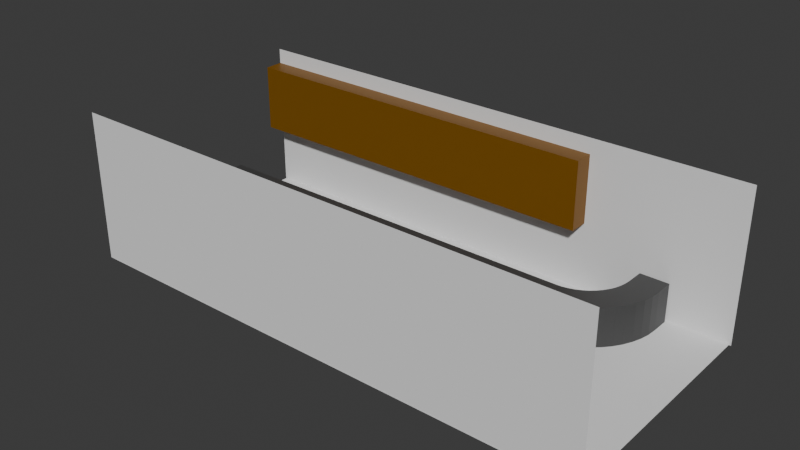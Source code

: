 # Source: blockoutminigame1.blend  (saved by Blender 4.1.24; exported with 4.5.12 LTS)
import bpy
from mathutils import Matrix  # noqa: F401  (used for matrix-valued properties, if any)

bpy.ops.wm.read_factory_settings(use_empty=True)
scene = bpy.context.scene
scene.name = 'Scene'

# ---- collections
col_collection = bpy.data.collections.new('Collection'); scene.collection.children.link(col_collection)

# ---- materials (node trees are filled in below, after node groups)
mat_material_004 = bpy.data.materials.new('Material.004')
mat_material_004.use_transparent_shadow = False
mat_material = bpy.data.materials.new('Material')
mat_material.alpha_threshold = 0.0
mat_material.use_transparent_shadow = False
mat_material.roughness = 0.5
mat_material.line_color = (0.0, 0.0, 0.0, 1.0)
mat_material_003 = bpy.data.materials.new('Material.003')
mat_material_003.use_transparent_shadow = False
mat_material_002 = bpy.data.materials.new('Material.002')
mat_material_002.use_transparent_shadow = False
mat_material_001 = bpy.data.materials.new('Material.001')
mat_material_001.use_transparent_shadow = False

# ---- material node trees
mat_material_004.use_nodes = True; mat_material_004.node_tree.nodes.clear()
_N = mat_material_004.node_tree.nodes; _L = mat_material_004.node_tree.links
n0 = _N.new('ShaderNodeBsdfPrincipled'); n0.name = 'Principled BSDF'; n0.location = (10, 300)
n0.inputs[0].default_value = (0.05318, 0.05318, 0.05318, 1.0)
n1 = _N.new('ShaderNodeOutputMaterial'); n1.name = 'Material Output'; n1.location = (300, 300)
_L.new(n0.outputs[0], n1.inputs[0])
n1.is_active_output = True
mat_material.use_nodes = True; mat_material.node_tree.nodes.clear()
_N = mat_material.node_tree.nodes; _L = mat_material.node_tree.links
n0 = _N.new('ShaderNodeOutputMaterial'); n0.name = 'Material Output'; n0.location = (300, 300)
n1 = _N.new('ShaderNodeBsdfPrincipled'); n1.name = 'Principled BSDF'; n1.location = (10, 300)
n1.inputs[0].default_value = (0.8, 0.09195, 0.1359, 1.0)
n1.inputs[3].default_value = 1.45
_L.new(n1.outputs[0], n0.inputs[0])
n0.is_active_output = True
mat_material_003.use_nodes = True; mat_material_003.node_tree.nodes.clear()
_N = mat_material_003.node_tree.nodes; _L = mat_material_003.node_tree.links
n0 = _N.new('ShaderNodeBsdfPrincipled'); n0.name = 'Principled BSDF'; n0.location = (10, 300)
n0.inputs[0].default_value = (0.2357, 0.2357, 0.2357, 1.0)
n1 = _N.new('ShaderNodeOutputMaterial'); n1.name = 'Material Output'; n1.location = (300, 300)
_L.new(n0.outputs[0], n1.inputs[0])
n1.is_active_output = True
mat_material_002.use_nodes = True; mat_material_002.node_tree.nodes.clear()
_N = mat_material_002.node_tree.nodes; _L = mat_material_002.node_tree.links
n0 = _N.new('ShaderNodeBsdfPrincipled'); n0.name = 'Principled BSDF'; n0.location = (10, 300)
n0.inputs[0].default_value = (0.1936, 0.08118, 0.0, 1.0)
n1 = _N.new('ShaderNodeOutputMaterial'); n1.name = 'Material Output'; n1.location = (300, 300)
_L.new(n0.outputs[0], n1.inputs[0])
n1.is_active_output = True
mat_material_001.use_nodes = True; mat_material_001.node_tree.nodes.clear()
_N = mat_material_001.node_tree.nodes; _L = mat_material_001.node_tree.links
n0 = _N.new('ShaderNodeBsdfPrincipled'); n0.name = 'Principled BSDF'; n0.location = (10, 300)
n0.inputs[0].default_value = (0.2301, 0.8001, 0.0, 1.0)
n1 = _N.new('ShaderNodeOutputMaterial'); n1.name = 'Material Output'; n1.location = (300, 300)
_L.new(n0.outputs[0], n1.inputs[0])
n1.is_active_output = True

# ---- world
world_world = bpy.data.worlds.new('World'); scene.world = world_world
world_world.use_nodes = True; world_world.node_tree.nodes.clear()
_N = world_world.node_tree.nodes; _L = world_world.node_tree.links
n0 = _N.new('ShaderNodeOutputWorld'); n0.name = 'World Output'; n0.location = (300, 300)
n1 = _N.new('ShaderNodeBackground'); n1.name = 'Background'; n1.location = (10, 300)
n1.inputs[0].default_value = (0.05088, 0.05088, 0.05088, 1.0)
_L.new(n1.outputs[0], n0.inputs[0])
n0.is_active_output = True
world_world.color = (0.05088, 0.05088, 0.05088)
world_world.use_sun_shadow = False
world_world.sun_shadow_jitter_overblur = 0.0

# ---- meshes
me_cube = bpy.data.meshes.new('Cube')
me_cube.from_pydata([(1.0, 1.0, 1.0), (1.0, 1.0, -1.0), (1.0, -1.0, 1.0), (1.0, -1.0, -1.0), (-1.0, 1.0, 1.0), (-1.0, 1.0, -1.0), (-1.0, -1.0, 1.0), (-1.0, -1.0, -1.0), (1.039, 1.027, 1.0), (1.039, 1.027, -1.0), (1.063, -0.9563, 1.0), (1.063, -0.9563, -1.0), (1.076, 1.107, 1.0), (1.076, 1.107, -1.0), (1.125, -0.8258, 1.0), (1.125, -0.8258, -1.0), (1.113, 1.239, 1.0), (1.113, 1.239, -1.0), (1.185, -0.6107, 1.0), (1.185, -0.6107, -1.0), (1.148, 1.42, 1.0), (1.148, 1.42, -1.0), (1.241, -0.3147, 1.0), (1.241, -0.3147, -1.0), (1.18, 1.648, 1.0), (1.18, 1.648, -1.0), (1.294, 0.05717, 1.0), (1.294, 0.05717, -1.0), (1.209, 1.919, 1.0), (1.209, 1.919, -1.0), (1.341, 0.4987, 1.0), (1.341, 0.4987, -1.0), (1.235, 2.227, 1.0), (1.235, 2.227, -1.0), (1.383, 1.002, 1.0), (1.383, 1.002, -1.0), (1.256, 2.569, 1.0), (1.256, 2.569, -1.0), (1.418, 1.56, 1.0), (1.418, 1.56, -1.0), (1.274, 2.937, 1.0), (1.274, 2.937, -1.0), (1.446, 2.161, 1.0), (1.446, 2.161, -1.0), (1.286, 3.327, 1.0), (1.286, 3.327, -1.0), (1.467, 2.797, 1.0), (1.467, 2.797, -1.0), (1.294, 3.731, 1.0), (1.294, 3.731, -1.0), (1.48, 3.455, 1.0), (1.48, 3.455, -1.0), (1.297, 4.142, 1.0), (1.297, 4.142, -1.0), (1.484, 4.126, 1.0), (1.484, 4.126, -1.0), (-1.55, 1.0, -1.0), (-1.55, -1.0, -1.0), (-1.55, -1.0, 1.0), (-1.55, 1.0, 1.0), (1.298, 5.396, 1.0), (1.298, 5.396, -1.0), (1.485, 5.38, 1.0), (1.485, 5.38, -1.0)], [], [(0, 4, 6, 2), (3, 2, 6, 7), (4, 5, 56, 59), (5, 1, 3, 7), (2, 3, 11, 10), (5, 4, 0, 1), (8, 10, 14, 12), (1, 0, 8, 9), (3, 1, 9, 11), (0, 2, 10, 8), (15, 13, 17, 19), (9, 8, 12, 13), (11, 9, 13, 15), (10, 11, 15, 14), (16, 18, 22, 20), (14, 15, 19, 18), (12, 14, 18, 16), (13, 12, 16, 17), (20, 22, 26, 24), (17, 16, 20, 21), (19, 17, 21, 23), (18, 19, 23, 22), (27, 25, 29, 31), (21, 20, 24, 25), (23, 21, 25, 27), (22, 23, 27, 26), (28, 30, 34, 32), (26, 27, 31, 30), (24, 26, 30, 28), (25, 24, 28, 29), (33, 32, 36, 37), (29, 28, 32, 33), (31, 29, 33, 35), (30, 31, 35, 34), (39, 37, 41, 43), (35, 33, 37, 39), (34, 35, 39, 38), (32, 34, 38, 36), (40, 42, 46, 44), (38, 39, 43, 42), (36, 38, 42, 40), (37, 36, 40, 41), (47, 45, 49, 51), (41, 40, 44, 45), (43, 41, 45, 47), (42, 43, 47, 46), (50, 51, 55, 54), (46, 47, 51, 50), (44, 46, 50, 48), (45, 44, 48, 49), (52, 54, 62, 60), (48, 50, 54, 52), (49, 48, 52, 53), (51, 49, 53, 55), (57, 58, 59, 56), (7, 6, 58, 57), (5, 7, 57, 56), (6, 4, 59, 58), (61, 60, 62, 63), (53, 52, 60, 61), (55, 53, 61, 63), (54, 55, 63, 62)])
_uv = me_cube.uv_layers.new(name='UVMap')
_uv.uv.foreach_set('vector', [0.625, 0.5, 0.875, 0.5, 0.875, 0.75, 0.625, 0.75, 0.375, 0.75, 0.625, 0.75, 0.625, 1.0, 0.375, 1.0, 0.625, 0.25, 0.375, 0.25, 0.375, 0.25, 0.625, 0.25, 0.125, 0.5, 0.375, 0.5, 0.375, 0.75, 0.125, 0.75, 0.625, 0.75, 0.375, 0.75, 0.375, 0.75, 0.625, 0.75, 0.375, 0.25, 0.625, 0.25, 0.625, 0.5, 0.375, 0.5, 0.625, 0.5, 0.625, 0.75, 0.625, 0.75, 0.625, 0.5, 0.375, 0.5, 0.625, 0.5, 0.625, 0.5, 0.375, 0.5, 0.375, 0.75, 0.375, 0.5, 0.375, 0.5, 0.375, 0.75, 0.625, 0.5, 0.625, 0.75, 0.625, 0.75, 0.625, 0.5, 0.375, 0.75, 0.375, 0.5, 0.375, 0.5, 0.375, 0.75, 0.375, 0.5, 0.625, 0.5, 0.625, 0.5, 0.375, 0.5, 0.375, 0.75, 0.375, 0.5, 0.375, 0.5, 0.375, 0.75, 0.625, 0.75, 0.375, 0.75, 0.375, 0.75, 0.625, 0.75, 0.625, 0.5, 0.625, 0.75, 0.625, 0.75, 0.625, 0.5, 0.625, 0.75, 0.375, 0.75, 0.375, 0.75, 0.625, 0.75, 0.625, 0.5, 0.625, 0.75, 0.625, 0.75, 0.625, 0.5, 0.375, 0.5, 0.625, 0.5, 0.625, 0.5, 0.375, 0.5, 0.625, 0.5, 0.625, 0.75, 0.625, 0.75, 0.625, 0.5, 0.375, 0.5, 0.625, 0.5, 0.625, 0.5, 0.375, 0.5, 0.375, 0.75, 0.375, 0.5, 0.375, 0.5, 0.375, 0.75, 0.625, 0.75, 0.375, 0.75, 0.375, 0.75, 0.625, 0.75, 0.375, 0.75, 0.375, 0.5, 0.375, 0.5, 0.375, 0.75, 0.375, 0.5, 0.625, 0.5, 0.625, 0.5, 0.375, 0.5, 0.375, 0.75, 0.375, 0.5, 0.375, 0.5, 0.375, 0.75, 0.625, 0.75, 0.375, 0.75, 0.375, 0.75, 0.625, 0.75, 0.625, 0.5, 0.625, 0.75, 0.625, 0.75, 0.625, 0.5, 0.625, 0.75, 0.375, 0.75, 0.375, 0.75, 0.625, 0.75, 0.625, 0.5, 0.625, 0.75, 0.625, 0.75, 0.625, 0.5, 0.375, 0.5, 0.625, 0.5, 0.625, 0.5, 0.375, 0.5, 0.375, 0.5, 0.625, 0.5, 0.625, 0.5, 0.375, 0.5, 0.375, 0.5, 0.625, 0.5, 0.625, 0.5, 0.375, 0.5, 0.375, 0.75, 0.375, 0.5, 0.375, 0.5, 0.375, 0.75, 0.625, 0.75, 0.375, 0.75, 0.375, 0.75, 0.625, 0.75, 0.375, 0.75, 0.375, 0.5, 0.375, 0.5, 0.375, 0.75, 0.375, 0.75, 0.375, 0.5, 0.375, 0.5, 0.375, 0.75, 0.625, 0.75, 0.375, 0.75, 0.375, 0.75, 0.625, 0.75, 0.625, 0.5, 0.625, 0.75, 0.625, 0.75, 0.625, 0.5, 0.625, 0.5, 0.625, 0.75, 0.625, 0.75, 0.625, 0.5, 0.625, 0.75, 0.375, 0.75, 0.375, 0.75, 0.625, 0.75, 0.625, 0.5, 0.625, 0.75, 0.625, 0.75, 0.625, 0.5, 0.375, 0.5, 0.625, 0.5, 0.625, 0.5, 0.375, 0.5, 0.375, 0.75, 0.375, 0.5, 0.375, 0.5, 0.375, 0.75, 0.375, 0.5, 0.625, 0.5, 0.625, 0.5, 0.375, 0.5, 0.375, 0.75, 0.375, 0.5, 0.375, 0.5, 0.375, 0.75, 0.625, 0.75, 0.375, 0.75, 0.375, 0.75, 0.625, 0.75, 0.625, 0.75, 0.375, 0.75, 0.375, 0.75, 0.625, 0.75, 0.625, 0.75, 0.375, 0.75, 0.375, 0.75, 0.625, 0.75, 0.625, 0.5, 0.625, 0.75, 0.625, 0.75, 0.625, 0.5, 0.375, 0.5, 0.625, 0.5, 0.625, 0.5, 0.375, 0.5, 0.625, 0.5, 0.625, 0.75, 0.625, 0.75, 0.625, 0.5, 0.625, 0.5, 0.625, 0.75, 0.625, 0.75, 0.625, 0.5, 0.375, 0.5, 0.625, 0.5, 0.625, 0.5, 0.375, 0.5, 0.375, 0.75, 0.375, 0.5, 0.375, 0.5, 0.375, 0.75, 0.375, 0.0, 0.625, 0.0, 0.625, 0.25, 0.375, 0.25, 0.375, 1.0, 0.625, 1.0, 0.625, 1.0, 0.375, 1.0, 0.125, 0.5, 0.125, 0.75, 0.125, 0.75, 0.125, 0.5, 0.875, 0.75, 0.875, 0.5, 0.875, 0.5, 0.875, 0.75, 0.375, 0.5, 0.625, 0.5, 0.625, 0.75, 0.375, 0.75, 0.375, 0.5, 0.625, 0.5, 0.625, 0.5, 0.375, 0.5, 0.375, 0.75, 0.375, 0.5, 0.375, 0.5, 0.375, 0.75, 0.625, 0.75, 0.375, 0.75, 0.375, 0.75, 0.625, 0.75])
me_cube.materials.append(mat_material_004)
me_cube.use_mirror_vertex_groups = False
me_cube.update()
me_plane = bpy.data.meshes.new('Plane')
me_plane.from_pydata([(-1.0, -1.0, 0.0), (1.0, -1.0, 0.0), (-1.0, 1.0, 0.0), (1.0, 1.0, 0.0)], [], [(0, 1, 3, 2)])
_uv = me_plane.uv_layers.new(name='UVMap')
_uv.uv.foreach_set('vector', [0.0, 0.0, 1.0, 0.0, 1.0, 1.0, 0.0, 1.0])
me_plane.update()
me_cylinder = bpy.data.meshes.new('Cylinder')
me_cylinder.from_pydata([(0.0, 1.0, -1.0), (0.0, 1.0, 1.0), (0.1951, 0.9808, -1.0), (0.1951, 0.9808, 1.0), (0.3827, 0.9239, -1.0), (0.3827, 0.9239, 1.0), (0.5556, 0.8315, -1.0), (0.5556, 0.8315, 1.0), (0.7071, 0.7071, -1.0), (0.7071, 0.7071, 1.0), (0.8315, 0.5556, -1.0), (0.8315, 0.5556, 1.0), (0.9239, 0.3827, -1.0), (0.9239, 0.3827, 1.0), (0.9808, 0.1951, -1.0), (0.9808, 0.1951, 1.0), (1.0, 0.0, -1.0), (1.0, 0.0, 1.0), (0.9808, -0.1951, -1.0), (0.9808, -0.1951, 1.0), (0.9239, -0.3827, -1.0), (0.9239, -0.3827, 1.0), (0.8315, -0.5556, -1.0), (0.8315, -0.5556, 1.0), (0.7071, -0.7071, -1.0), (0.7071, -0.7071, 1.0), (0.5556, -0.8315, -1.0), (0.5556, -0.8315, 1.0), (0.3827, -0.9239, -1.0), (0.3827, -0.9239, 1.0), (0.1951, -0.9808, -1.0), (0.1951, -0.9808, 1.0), (0.0, -1.0, -1.0), (0.0, -1.0, 1.0), (-0.1951, -0.9808, -1.0), (-0.1951, -0.9808, 1.0), (-0.3827, -0.9239, -1.0), (-0.3827, -0.9239, 1.0), (-0.5556, -0.8315, -1.0), (-0.5556, -0.8315, 1.0), (-0.7071, -0.7071, -1.0), (-0.7071, -0.7071, 1.0), (-0.8315, -0.5556, -1.0), (-0.8315, -0.5556, 1.0), (-0.9239, -0.3827, -1.0), (-0.9239, -0.3827, 1.0), (-0.9808, -0.1951, -1.0), (-0.9808, -0.1951, 1.0), (-1.0, 0.0, -1.0), (-1.0, 0.0, 1.0), (-0.9808, 0.1951, -1.0), (-0.9808, 0.1951, 1.0), (-0.9239, 0.3827, -1.0), (-0.9239, 0.3827, 1.0), (-0.8315, 0.5556, -1.0), (-0.8315, 0.5556, 1.0), (-0.7071, 0.7071, -1.0), (-0.7071, 0.7071, 1.0), (-0.5556, 0.8315, -1.0), (-0.5556, 0.8315, 1.0), (-0.3827, 0.9239, -1.0), (-0.3827, 0.9239, 1.0), (-0.1951, 0.9808, -1.0), (-0.1951, 0.9808, 1.0)], [], [(0, 1, 3, 2), (2, 3, 5, 4), (4, 5, 7, 6), (6, 7, 9, 8), (8, 9, 11, 10), (10, 11, 13, 12), (12, 13, 15, 14), (14, 15, 17, 16), (16, 17, 19, 18), (18, 19, 21, 20), (20, 21, 23, 22), (22, 23, 25, 24), (24, 25, 27, 26), (26, 27, 29, 28), (28, 29, 31, 30), (30, 31, 33, 32), (32, 33, 35, 34), (34, 35, 37, 36), (36, 37, 39, 38), (38, 39, 41, 40), (40, 41, 43, 42), (42, 43, 45, 44), (44, 45, 47, 46), (46, 47, 49, 48), (48, 49, 51, 50), (50, 51, 53, 52), (52, 53, 55, 54), (54, 55, 57, 56), (56, 57, 59, 58), (58, 59, 61, 60), (3, 1, 63, 61, 59, 57, 55, 53, 51, 49, 47, 45, 43, 41, 39, 37, 35, 33, 31, 29, 27, 25, 23, 21, 19, 17, 15, 13, 11, 9, 7, 5), (60, 61, 63, 62), (62, 63, 1, 0), (0, 2, 4, 6, 8, 10, 12, 14, 16, 18, 20, 22, 24, 26, 28, 30, 32, 34, 36, 38, 40, 42, 44, 46, 48, 50, 52, 54, 56, 58, 60, 62)])
_uv = me_cylinder.uv_layers.new(name='UVMap')
_uv.uv.foreach_set('vector', [1.0, 0.5, 1.0, 1.0, 0.9688, 1.0, 0.9688, 0.5, 0.9688, 0.5, 0.9688, 1.0, 0.9375, 1.0, 0.9375, 0.5, 0.9375, 0.5, 0.9375, 1.0, 0.9062, 1.0, 0.9062, 0.5, 0.9062, 0.5, 0.9062, 1.0, 0.875, 1.0, 0.875, 0.5, 0.875, 0.5, 0.875, 1.0, 0.8438, 1.0, 0.8438, 0.5, 0.8438, 0.5, 0.8438, 1.0, 0.8125, 1.0, 0.8125, 0.5, 0.8125, 0.5, 0.8125, 1.0, 0.7812, 1.0, 0.7812, 0.5, 0.7812, 0.5, 0.7812, 1.0, 0.75, 1.0, 0.75, 0.5, 0.75, 0.5, 0.75, 1.0, 0.7188, 1.0, 0.7188, 0.5, 0.7188, 0.5, 0.7188, 1.0, 0.6875, 1.0, 0.6875, 0.5, 0.6875, 0.5, 0.6875, 1.0, 0.6562, 1.0, 0.6562, 0.5, 0.6562, 0.5, 0.6562, 1.0, 0.625, 1.0, 0.625, 0.5, 0.625, 0.5, 0.625, 1.0, 0.5938, 1.0, 0.5938, 0.5, 0.5938, 0.5, 0.5938, 1.0, 0.5625, 1.0, 0.5625, 0.5, 0.5625, 0.5, 0.5625, 1.0, 0.5312, 1.0, 0.5312, 0.5, 0.5312, 0.5, 0.5312, 1.0, 0.5, 1.0, 0.5, 0.5, 0.5, 0.5, 0.5, 1.0, 0.4688, 1.0, 0.4688, 0.5, 0.4688, 0.5, 0.4688, 1.0, 0.4375, 1.0, 0.4375, 0.5, 0.4375, 0.5, 0.4375, 1.0, 0.4062, 1.0, 0.4062, 0.5, 0.4062, 0.5, 0.4062, 1.0, 0.375, 1.0, 0.375, 0.5, 0.375, 0.5, 0.375, 1.0, 0.3438, 1.0, 0.3438, 0.5, 0.3438, 0.5, 0.3438, 1.0, 0.3125, 1.0, 0.3125, 0.5, 0.3125, 0.5, 0.3125, 1.0, 0.2812, 1.0, 0.2812, 0.5, 0.2812, 0.5, 0.2812, 1.0, 0.25, 1.0, 0.25, 0.5, 0.25, 0.5, 0.25, 1.0, 0.2188, 1.0, 0.2188, 0.5, 0.2188, 0.5, 0.2188, 1.0, 0.1875, 1.0, 0.1875, 0.5, 0.1875, 0.5, 0.1875, 1.0, 0.1562, 1.0, 0.1562, 0.5, 0.1562, 0.5, 0.1562, 1.0, 0.125, 1.0, 0.125, 0.5, 0.125, 0.5, 0.125, 1.0, 0.09375, 1.0, 0.09375, 0.5, 0.09375, 0.5, 0.09375, 1.0, 0.0625, 1.0, 0.0625, 0.5, 0.2968, 0.4854, 0.25, 0.49, 0.2032, 0.4854, 0.1582, 0.4717, 0.1167, 0.4496, 0.08029, 0.4197, 0.05045, 0.3833, 0.02827, 0.3418, 0.01461, 0.2968, 0.01, 0.25, 0.01461, 0.2032, 0.02827, 0.1582, 0.05045, 0.1167, 0.08029, 0.08029, 0.1167, 0.05045, 0.1582, 0.02827, 0.2032, 0.01461, 0.25, 0.01, 0.2968, 0.01461, 0.3418, 0.02827, 0.3833, 0.05045, 0.4197, 0.08029, 0.4496, 0.1167, 0.4717, 0.1582, 0.4854, 0.2032, 0.49, 0.25, 0.4854, 0.2968, 0.4717, 0.3418, 0.4496, 0.3833, 0.4197, 0.4197, 0.3833, 0.4496, 0.3418, 0.4717, 0.0625, 0.5, 0.0625, 1.0, 0.03125, 1.0, 0.03125, 0.5, 0.03125, 0.5, 0.03125, 1.0, 0.0, 1.0, 0.0, 0.5, 0.75, 0.49, 0.7968, 0.4854, 0.8418, 0.4717, 0.8833, 0.4496, 0.9197, 0.4197, 0.9496, 0.3833, 0.9717, 0.3418, 0.9854, 0.2968, 0.99, 0.25, 0.9854, 0.2032, 0.9717, 0.1582, 0.9496, 0.1167, 0.9197, 0.08029, 0.8833, 0.05045, 0.8418, 0.02827, 0.7968, 0.01461, 0.75, 0.01, 0.7032, 0.01461, 0.6582, 0.02827, 0.6167, 0.05045, 0.5803, 0.08029, 0.5504, 0.1167, 0.5283, 0.1582, 0.5146, 0.2032, 0.51, 0.25, 0.5146, 0.2968, 0.5283, 0.3418, 0.5504, 0.3833, 0.5803, 0.4197, 0.6167, 0.4496, 0.6582, 0.4717, 0.7032, 0.4854])
me_cylinder.materials.append(mat_material)
me_cylinder.update()
me_cylinder_001 = bpy.data.meshes.new('Cylinder.001')
me_cylinder_001.from_pydata([(0.0, 1.0, -1.0), (0.0, 1.0, 1.0), (0.1951, 0.9808, -1.0), (0.1951, 0.9808, 1.0), (0.3827, 0.9239, -1.0), (0.3827, 0.9239, 1.0), (0.5556, 0.8315, -1.0), (0.5556, 0.8315, 1.0), (0.7071, 0.7071, -1.0), (0.7071, 0.7071, 1.0), (0.8315, 0.5556, -1.0), (0.8315, 0.5556, 1.0), (0.9239, 0.3827, -1.0), (0.9239, 0.3827, 1.0), (0.9808, 0.1951, -1.0), (0.9808, 0.1951, 1.0), (1.0, 0.0, -1.0), (1.0, 0.0, 1.0), (0.9808, -0.1951, -1.0), (0.9808, -0.1951, 1.0), (0.9239, -0.3827, -1.0), (0.9239, -0.3827, 1.0), (0.8315, -0.5556, -1.0), (0.8315, -0.5556, 1.0), (0.7071, -0.7071, -1.0), (0.7071, -0.7071, 1.0), (0.5556, -0.8315, -1.0), (0.5556, -0.8315, 1.0), (0.3827, -0.9239, -1.0), (0.3827, -0.9239, 1.0), (0.1951, -0.9808, -1.0), (0.1951, -0.9808, 1.0), (0.0, -1.0, -1.0), (0.0, -1.0, 1.0), (-0.1951, -0.9808, -1.0), (-0.1951, -0.9808, 1.0), (-0.3827, -0.9239, -1.0), (-0.3827, -0.9239, 1.0), (-0.5556, -0.8315, -1.0), (-0.5556, -0.8315, 1.0), (-0.7071, -0.7071, -1.0), (-0.7071, -0.7071, 1.0), (-0.8315, -0.5556, -1.0), (-0.8315, -0.5556, 1.0), (-0.9239, -0.3827, -1.0), (-0.9239, -0.3827, 1.0), (-0.9808, -0.1951, -1.0), (-0.9808, -0.1951, 1.0), (-1.0, 0.0, -1.0), (-1.0, 0.0, 1.0), (-0.9808, 0.1951, -1.0), (-0.9808, 0.1951, 1.0), (-0.9239, 0.3827, -1.0), (-0.9239, 0.3827, 1.0), (-0.8315, 0.5556, -1.0), (-0.8315, 0.5556, 1.0), (-0.7071, 0.7071, -1.0), (-0.7071, 0.7071, 1.0), (-0.5556, 0.8315, -1.0), (-0.5556, 0.8315, 1.0), (-0.3827, 0.9239, -1.0), (-0.3827, 0.9239, 1.0), (-0.1951, 0.9808, -1.0), (-0.1951, 0.9808, 1.0)], [], [(0, 1, 3, 2), (2, 3, 5, 4), (4, 5, 7, 6), (6, 7, 9, 8), (8, 9, 11, 10), (10, 11, 13, 12), (12, 13, 15, 14), (14, 15, 17, 16), (16, 17, 19, 18), (18, 19, 21, 20), (20, 21, 23, 22), (22, 23, 25, 24), (24, 25, 27, 26), (26, 27, 29, 28), (28, 29, 31, 30), (30, 31, 33, 32), (32, 33, 35, 34), (34, 35, 37, 36), (36, 37, 39, 38), (38, 39, 41, 40), (40, 41, 43, 42), (42, 43, 45, 44), (44, 45, 47, 46), (46, 47, 49, 48), (48, 49, 51, 50), (50, 51, 53, 52), (52, 53, 55, 54), (54, 55, 57, 56), (56, 57, 59, 58), (58, 59, 61, 60), (3, 1, 63, 61, 59, 57, 55, 53, 51, 49, 47, 45, 43, 41, 39, 37, 35, 33, 31, 29, 27, 25, 23, 21, 19, 17, 15, 13, 11, 9, 7, 5), (60, 61, 63, 62), (62, 63, 1, 0), (0, 2, 4, 6, 8, 10, 12, 14, 16, 18, 20, 22, 24, 26, 28, 30, 32, 34, 36, 38, 40, 42, 44, 46, 48, 50, 52, 54, 56, 58, 60, 62)])
_uv = me_cylinder_001.uv_layers.new(name='UVMap')
_uv.uv.foreach_set('vector', [1.0, 0.5, 1.0, 1.0, 0.9688, 1.0, 0.9688, 0.5, 0.9688, 0.5, 0.9688, 1.0, 0.9375, 1.0, 0.9375, 0.5, 0.9375, 0.5, 0.9375, 1.0, 0.9062, 1.0, 0.9062, 0.5, 0.9062, 0.5, 0.9062, 1.0, 0.875, 1.0, 0.875, 0.5, 0.875, 0.5, 0.875, 1.0, 0.8438, 1.0, 0.8438, 0.5, 0.8438, 0.5, 0.8438, 1.0, 0.8125, 1.0, 0.8125, 0.5, 0.8125, 0.5, 0.8125, 1.0, 0.7812, 1.0, 0.7812, 0.5, 0.7812, 0.5, 0.7812, 1.0, 0.75, 1.0, 0.75, 0.5, 0.75, 0.5, 0.75, 1.0, 0.7188, 1.0, 0.7188, 0.5, 0.7188, 0.5, 0.7188, 1.0, 0.6875, 1.0, 0.6875, 0.5, 0.6875, 0.5, 0.6875, 1.0, 0.6562, 1.0, 0.6562, 0.5, 0.6562, 0.5, 0.6562, 1.0, 0.625, 1.0, 0.625, 0.5, 0.625, 0.5, 0.625, 1.0, 0.5938, 1.0, 0.5938, 0.5, 0.5938, 0.5, 0.5938, 1.0, 0.5625, 1.0, 0.5625, 0.5, 0.5625, 0.5, 0.5625, 1.0, 0.5312, 1.0, 0.5312, 0.5, 0.5312, 0.5, 0.5312, 1.0, 0.5, 1.0, 0.5, 0.5, 0.5, 0.5, 0.5, 1.0, 0.4688, 1.0, 0.4688, 0.5, 0.4688, 0.5, 0.4688, 1.0, 0.4375, 1.0, 0.4375, 0.5, 0.4375, 0.5, 0.4375, 1.0, 0.4062, 1.0, 0.4062, 0.5, 0.4062, 0.5, 0.4062, 1.0, 0.375, 1.0, 0.375, 0.5, 0.375, 0.5, 0.375, 1.0, 0.3438, 1.0, 0.3438, 0.5, 0.3438, 0.5, 0.3438, 1.0, 0.3125, 1.0, 0.3125, 0.5, 0.3125, 0.5, 0.3125, 1.0, 0.2812, 1.0, 0.2812, 0.5, 0.2812, 0.5, 0.2812, 1.0, 0.25, 1.0, 0.25, 0.5, 0.25, 0.5, 0.25, 1.0, 0.2188, 1.0, 0.2188, 0.5, 0.2188, 0.5, 0.2188, 1.0, 0.1875, 1.0, 0.1875, 0.5, 0.1875, 0.5, 0.1875, 1.0, 0.1562, 1.0, 0.1562, 0.5, 0.1562, 0.5, 0.1562, 1.0, 0.125, 1.0, 0.125, 0.5, 0.125, 0.5, 0.125, 1.0, 0.09375, 1.0, 0.09375, 0.5, 0.09375, 0.5, 0.09375, 1.0, 0.0625, 1.0, 0.0625, 0.5, 0.2968, 0.4854, 0.25, 0.49, 0.2032, 0.4854, 0.1582, 0.4717, 0.1167, 0.4496, 0.08029, 0.4197, 0.05045, 0.3833, 0.02827, 0.3418, 0.01461, 0.2968, 0.01, 0.25, 0.01461, 0.2032, 0.02827, 0.1582, 0.05045, 0.1167, 0.08029, 0.08029, 0.1167, 0.05045, 0.1582, 0.02827, 0.2032, 0.01461, 0.25, 0.01, 0.2968, 0.01461, 0.3418, 0.02827, 0.3833, 0.05045, 0.4197, 0.08029, 0.4496, 0.1167, 0.4717, 0.1582, 0.4854, 0.2032, 0.49, 0.25, 0.4854, 0.2968, 0.4717, 0.3418, 0.4496, 0.3833, 0.4197, 0.4197, 0.3833, 0.4496, 0.3418, 0.4717, 0.0625, 0.5, 0.0625, 1.0, 0.03125, 1.0, 0.03125, 0.5, 0.03125, 0.5, 0.03125, 1.0, 0.0, 1.0, 0.0, 0.5, 0.75, 0.49, 0.7968, 0.4854, 0.8418, 0.4717, 0.8833, 0.4496, 0.9197, 0.4197, 0.9496, 0.3833, 0.9717, 0.3418, 0.9854, 0.2968, 0.99, 0.25, 0.9854, 0.2032, 0.9717, 0.1582, 0.9496, 0.1167, 0.9197, 0.08029, 0.8833, 0.05045, 0.8418, 0.02827, 0.7968, 0.01461, 0.75, 0.01, 0.7032, 0.01461, 0.6582, 0.02827, 0.6167, 0.05045, 0.5803, 0.08029, 0.5504, 0.1167, 0.5283, 0.1582, 0.5146, 0.2032, 0.51, 0.25, 0.5146, 0.2968, 0.5283, 0.3418, 0.5504, 0.3833, 0.5803, 0.4197, 0.6167, 0.4496, 0.6582, 0.4717, 0.7032, 0.4854])
me_cylinder_001.materials.append(mat_material_003)
me_cylinder_001.update()
me_plane_001 = bpy.data.meshes.new('Plane.001')
me_plane_001.from_pydata([(-1.0, -1.0, 0.0), (1.0, -1.0, 0.0), (-1.0, 1.0, 0.0), (1.0, 1.0, 0.0)], [], [(0, 1, 3, 2)])
_uv = me_plane_001.uv_layers.new(name='UVMap')
_uv.uv.foreach_set('vector', [0.0, 0.0, 1.0, 0.0, 1.0, 1.0, 0.0, 1.0])
me_plane_001.update()
me_cube_001 = bpy.data.meshes.new('Cube.001')
me_cube_001.from_pydata([(-1.0, -1.0, -1.0), (-1.0, -1.0, 1.0), (-1.0, 1.0, -1.0), (-1.0, 1.0, 1.0), (1.0, -1.0, -1.0), (1.0, -1.0, 1.0), (1.0, 1.0, -1.0), (1.0, 1.0, 1.0)], [], [(0, 1, 3, 2), (2, 3, 7, 6), (6, 7, 5, 4), (4, 5, 1, 0), (2, 6, 4, 0), (7, 3, 1, 5)])
_uv = me_cube_001.uv_layers.new(name='UVMap')
_uv.uv.foreach_set('vector', [0.375, 0.0, 0.625, 0.0, 0.625, 0.25, 0.375, 0.25, 0.375, 0.25, 0.625, 0.25, 0.625, 0.5, 0.375, 0.5, 0.375, 0.5, 0.625, 0.5, 0.625, 0.75, 0.375, 0.75, 0.375, 0.75, 0.625, 0.75, 0.625, 1.0, 0.375, 1.0, 0.125, 0.5, 0.375, 0.5, 0.375, 0.75, 0.125, 0.75, 0.625, 0.5, 0.875, 0.5, 0.875, 0.75, 0.625, 0.75])
me_cube_001.materials.append(mat_material_002)
me_cube_001.update()
me_cube_002 = bpy.data.meshes.new('Cube.002')
me_cube_002.from_pydata([(-1.0, -1.0, -1.0), (-1.0, -1.0, 1.0), (-1.0, 1.0, -1.0), (-1.0, 1.0, 1.0), (1.0, -1.0, -1.0), (1.0, -1.0, 1.0), (1.0, 1.0, -1.0), (1.0, 1.0, 1.0)], [], [(0, 1, 3, 2), (2, 3, 7, 6), (6, 7, 5, 4), (4, 5, 1, 0), (2, 6, 4, 0), (7, 3, 1, 5)])
_uv = me_cube_002.uv_layers.new(name='UVMap')
_uv.uv.foreach_set('vector', [0.375, 0.0, 0.625, 0.0, 0.625, 0.25, 0.375, 0.25, 0.375, 0.25, 0.625, 0.25, 0.625, 0.5, 0.375, 0.5, 0.375, 0.5, 0.625, 0.5, 0.625, 0.75, 0.375, 0.75, 0.375, 0.75, 0.625, 0.75, 0.625, 1.0, 0.375, 1.0, 0.125, 0.5, 0.375, 0.5, 0.375, 0.75, 0.125, 0.75, 0.625, 0.5, 0.875, 0.5, 0.875, 0.75, 0.625, 0.75])
me_cube_002.materials.append(mat_material_002)
me_cube_002.update()
me_cylinder_002 = bpy.data.meshes.new('Cylinder.002')
me_cylinder_002.from_pydata([(0.0, 1.0, -1.0), (0.0, 1.0, 1.0), (0.1951, 0.9808, -1.0), (0.1951, 0.9808, 1.0), (0.3827, 0.9239, -1.0), (0.3827, 0.9239, 1.0), (0.5556, 0.8315, -1.0), (0.5556, 0.8315, 1.0), (0.7071, 0.7071, -1.0), (0.7071, 0.7071, 1.0), (0.8315, 0.5556, -1.0), (0.8315, 0.5556, 1.0), (0.9239, 0.3827, -1.0), (0.9239, 0.3827, 1.0), (0.9808, 0.1951, -1.0), (0.9808, 0.1951, 1.0), (1.0, 0.0, -1.0), (1.0, 0.0, 1.0), (0.9808, -0.1951, -1.0), (0.9808, -0.1951, 1.0), (0.9239, -0.3827, -1.0), (0.9239, -0.3827, 1.0), (0.8315, -0.5556, -1.0), (0.8315, -0.5556, 1.0), (0.7071, -0.7071, -1.0), (0.7071, -0.7071, 1.0), (0.5556, -0.8315, -1.0), (0.5556, -0.8315, 1.0), (0.3827, -0.9239, -1.0), (0.3827, -0.9239, 1.0), (0.1951, -0.9808, -1.0), (0.1951, -0.9808, 1.0), (0.0, -1.0, -1.0), (0.0, -1.0, 1.0), (-0.1951, -0.9808, -1.0), (-0.1951, -0.9808, 1.0), (-0.3827, -0.9239, -1.0), (-0.3827, -0.9239, 1.0), (-0.5556, -0.8315, -1.0), (-0.5556, -0.8315, 1.0), (-0.7071, -0.7071, -1.0), (-0.7071, -0.7071, 1.0), (-0.8315, -0.5556, -1.0), (-0.8315, -0.5556, 1.0), (-0.9239, -0.3827, -1.0), (-0.9239, -0.3827, 1.0), (-0.9808, -0.1951, -1.0), (-0.9808, -0.1951, 1.0), (-1.0, 0.0, -1.0), (-1.0, 0.0, 1.0), (-0.9808, 0.1951, -1.0), (-0.9808, 0.1951, 1.0), (-0.9239, 0.3827, -1.0), (-0.9239, 0.3827, 1.0), (-0.8315, 0.5556, -1.0), (-0.8315, 0.5556, 1.0), (-0.7071, 0.7071, -1.0), (-0.7071, 0.7071, 1.0), (-0.5556, 0.8315, -1.0), (-0.5556, 0.8315, 1.0), (-0.3827, 0.9239, -1.0), (-0.3827, 0.9239, 1.0), (-0.1951, 0.9808, -1.0), (-0.1951, 0.9808, 1.0)], [], [(0, 1, 3, 2), (2, 3, 5, 4), (4, 5, 7, 6), (6, 7, 9, 8), (8, 9, 11, 10), (10, 11, 13, 12), (12, 13, 15, 14), (14, 15, 17, 16), (16, 17, 19, 18), (18, 19, 21, 20), (20, 21, 23, 22), (22, 23, 25, 24), (24, 25, 27, 26), (26, 27, 29, 28), (28, 29, 31, 30), (30, 31, 33, 32), (32, 33, 35, 34), (34, 35, 37, 36), (36, 37, 39, 38), (38, 39, 41, 40), (40, 41, 43, 42), (42, 43, 45, 44), (44, 45, 47, 46), (46, 47, 49, 48), (48, 49, 51, 50), (50, 51, 53, 52), (52, 53, 55, 54), (54, 55, 57, 56), (56, 57, 59, 58), (58, 59, 61, 60), (3, 1, 63, 61, 59, 57, 55, 53, 51, 49, 47, 45, 43, 41, 39, 37, 35, 33, 31, 29, 27, 25, 23, 21, 19, 17, 15, 13, 11, 9, 7, 5), (60, 61, 63, 62), (62, 63, 1, 0), (0, 2, 4, 6, 8, 10, 12, 14, 16, 18, 20, 22, 24, 26, 28, 30, 32, 34, 36, 38, 40, 42, 44, 46, 48, 50, 52, 54, 56, 58, 60, 62)])
_uv = me_cylinder_002.uv_layers.new(name='UVMap')
_uv.uv.foreach_set('vector', [1.0, 0.5, 1.0, 1.0, 0.9688, 1.0, 0.9688, 0.5, 0.9688, 0.5, 0.9688, 1.0, 0.9375, 1.0, 0.9375, 0.5, 0.9375, 0.5, 0.9375, 1.0, 0.9062, 1.0, 0.9062, 0.5, 0.9062, 0.5, 0.9062, 1.0, 0.875, 1.0, 0.875, 0.5, 0.875, 0.5, 0.875, 1.0, 0.8438, 1.0, 0.8438, 0.5, 0.8438, 0.5, 0.8438, 1.0, 0.8125, 1.0, 0.8125, 0.5, 0.8125, 0.5, 0.8125, 1.0, 0.7812, 1.0, 0.7812, 0.5, 0.7812, 0.5, 0.7812, 1.0, 0.75, 1.0, 0.75, 0.5, 0.75, 0.5, 0.75, 1.0, 0.7188, 1.0, 0.7188, 0.5, 0.7188, 0.5, 0.7188, 1.0, 0.6875, 1.0, 0.6875, 0.5, 0.6875, 0.5, 0.6875, 1.0, 0.6562, 1.0, 0.6562, 0.5, 0.6562, 0.5, 0.6562, 1.0, 0.625, 1.0, 0.625, 0.5, 0.625, 0.5, 0.625, 1.0, 0.5938, 1.0, 0.5938, 0.5, 0.5938, 0.5, 0.5938, 1.0, 0.5625, 1.0, 0.5625, 0.5, 0.5625, 0.5, 0.5625, 1.0, 0.5312, 1.0, 0.5312, 0.5, 0.5312, 0.5, 0.5312, 1.0, 0.5, 1.0, 0.5, 0.5, 0.5, 0.5, 0.5, 1.0, 0.4688, 1.0, 0.4688, 0.5, 0.4688, 0.5, 0.4688, 1.0, 0.4375, 1.0, 0.4375, 0.5, 0.4375, 0.5, 0.4375, 1.0, 0.4062, 1.0, 0.4062, 0.5, 0.4062, 0.5, 0.4062, 1.0, 0.375, 1.0, 0.375, 0.5, 0.375, 0.5, 0.375, 1.0, 0.3438, 1.0, 0.3438, 0.5, 0.3438, 0.5, 0.3438, 1.0, 0.3125, 1.0, 0.3125, 0.5, 0.3125, 0.5, 0.3125, 1.0, 0.2812, 1.0, 0.2812, 0.5, 0.2812, 0.5, 0.2812, 1.0, 0.25, 1.0, 0.25, 0.5, 0.25, 0.5, 0.25, 1.0, 0.2188, 1.0, 0.2188, 0.5, 0.2188, 0.5, 0.2188, 1.0, 0.1875, 1.0, 0.1875, 0.5, 0.1875, 0.5, 0.1875, 1.0, 0.1562, 1.0, 0.1562, 0.5, 0.1562, 0.5, 0.1562, 1.0, 0.125, 1.0, 0.125, 0.5, 0.125, 0.5, 0.125, 1.0, 0.09375, 1.0, 0.09375, 0.5, 0.09375, 0.5, 0.09375, 1.0, 0.0625, 1.0, 0.0625, 0.5, 0.2968, 0.4854, 0.25, 0.49, 0.2032, 0.4854, 0.1582, 0.4717, 0.1167, 0.4496, 0.08029, 0.4197, 0.05045, 0.3833, 0.02827, 0.3418, 0.01461, 0.2968, 0.01, 0.25, 0.01461, 0.2032, 0.02827, 0.1582, 0.05045, 0.1167, 0.08029, 0.08029, 0.1167, 0.05045, 0.1582, 0.02827, 0.2032, 0.01461, 0.25, 0.01, 0.2968, 0.01461, 0.3418, 0.02827, 0.3833, 0.05045, 0.4197, 0.08029, 0.4496, 0.1167, 0.4717, 0.1582, 0.4854, 0.2032, 0.49, 0.25, 0.4854, 0.2968, 0.4717, 0.3418, 0.4496, 0.3833, 0.4197, 0.4197, 0.3833, 0.4496, 0.3418, 0.4717, 0.0625, 0.5, 0.0625, 1.0, 0.03125, 1.0, 0.03125, 0.5, 0.03125, 0.5, 0.03125, 1.0, 0.0, 1.0, 0.0, 0.5, 0.75, 0.49, 0.7968, 0.4854, 0.8418, 0.4717, 0.8833, 0.4496, 0.9197, 0.4197, 0.9496, 0.3833, 0.9717, 0.3418, 0.9854, 0.2968, 0.99, 0.25, 0.9854, 0.2032, 0.9717, 0.1582, 0.9496, 0.1167, 0.9197, 0.08029, 0.8833, 0.05045, 0.8418, 0.02827, 0.7968, 0.01461, 0.75, 0.01, 0.7032, 0.01461, 0.6582, 0.02827, 0.6167, 0.05045, 0.5803, 0.08029, 0.5504, 0.1167, 0.5283, 0.1582, 0.5146, 0.2032, 0.51, 0.25, 0.5146, 0.2968, 0.5283, 0.3418, 0.5504, 0.3833, 0.5803, 0.4197, 0.6167, 0.4496, 0.6582, 0.4717, 0.7032, 0.4854])
me_cylinder_002.materials.append(mat_material_001)
me_cylinder_002.update()
me_plane_002 = bpy.data.meshes.new('Plane.002')
me_plane_002.from_pydata([(-1.0, -1.0, 0.0), (1.0, -1.0, 0.0), (-1.0, 1.0, 0.0), (1.0, 1.0, 0.0)], [], [(0, 1, 3, 2)])
_uv = me_plane_002.uv_layers.new(name='UVMap')
_uv.uv.foreach_set('vector', [0.0, 0.0, 1.0, 0.0, 1.0, 1.0, 0.0, 1.0])
me_plane_002.update()

# ---- objects
ob_barra = bpy.data.objects.new('barra', me_cube)
ob_suelo = bpy.data.objects.new('suelo', me_plane)
ob_player = bpy.data.objects.new('Player', me_cylinder)
ob_sillas = bpy.data.objects.new('sillas', me_cylinder_001)
ob_pared = bpy.data.objects.new('pared', me_plane_001)
ob_estanteria = bpy.data.objects.new('estanteria', me_cube_001)
ob_stand = bpy.data.objects.new('stand', me_cube_002)
ob_lata = bpy.data.objects.new('lata', me_cylinder_002)
ob_pared_001 = bpy.data.objects.new('pared.001', me_plane_002)

# ---- transforms, parenting, visibility, modifiers, constraints
ob_barra.location = (-2.478, 2.0, 0.5)
ob_barra.scale = (4.0, 0.375, 0.5)
ob_barra.lock_rotations_4d = False
ob_barra.empty_display_type = 'ARROWS'
ob_barra.lineart.crease_threshold = 0.0
ob_suelo.location = (-1.842, 1.001, 0.0)
ob_suelo.scale = (6.834, 3.101, 1.0)
ob_player.location = (0.0, 0.175, 0.75)
ob_player.scale = (0.5, 0.5, 0.75)
ob_sillas.location = (1.0, 1.25, 0.375)
ob_sillas.scale = (0.2875, 0.2875, 0.375)
_m = ob_sillas.modifiers.new('Array', 'ARRAY')
_m.count = 9
_m.relative_offset_displace = (-2.0, 0.0, 0.0)
ob_pared.location = (-1.842, 4.099, 1.921)
ob_pared.rotation_euler = (1.571, -0.0, 0.0)
ob_pared.scale = (6.875, 1.947, 1.0)
ob_estanteria.location = (-3.785, 3.852, 2.596)
ob_estanteria.scale = (4.931, 0.25, 0.875)
ob_stand.location = (-5.894, 0.175, 0.3686)
ob_stand.scale = (0.2, 0.2, 0.375)
ob_lata.location = (-5.895, 0.175, 0.8636)
ob_lata.scale = (0.07568, 0.07568, 0.1212)
ob_pared_001.location = (-1.842, -2.098, 1.921)
ob_pared_001.rotation_euler = (1.571, 3.142, 0.0)
ob_pared_001.scale = (6.875, 1.947, 1.0)

# ---- collection membership
col_collection.objects.link(ob_barra)
col_collection.objects.link(ob_suelo)
col_collection.objects.link(ob_player)
col_collection.objects.link(ob_sillas)
col_collection.objects.link(ob_pared)
col_collection.objects.link(ob_estanteria)
col_collection.objects.link(ob_stand)
col_collection.objects.link(ob_lata)
col_collection.objects.link(ob_pared_001)

# ---- scene / render settings (as saved in the file)
scene.frame_start = 1; scene.frame_end = 250; scene.frame_set(1)
scene.render.engine = 'BLENDER_EEVEE_NEXT'
scene.cycles.sampling_pattern = 'TABULATED_SOBOL'
scene.eevee.ray_tracing_options.trace_max_roughness = 0.0
bpy.context.view_layer.update()

# ---- added for rendering (the .blend has no active camera and no usable light): camera, sun
cam_auto = bpy.data.cameras.new('AutoCamera')
cam_auto.lens = 50.0
cam_auto.sensor_width = 36.0
cam_auto.clip_end = 1000.0
ob_auto_camera = bpy.data.objects.new('AutoCamera', cam_auto)
scene.collection.objects.link(ob_auto_camera)
ob_auto_camera.location = (12.5722, -16.2959, 13.4522)
ob_auto_camera.rotation_euler = (1.09748, -7.21219e-08, 0.694738)
scene.camera = ob_auto_camera
light_auto_sun = bpy.data.lights.new('AutoSun', 'SUN')
light_auto_sun.energy = 3.0
light_auto_sun.angle = 0.0523599
ob_auto_sun = bpy.data.objects.new('AutoSun', light_auto_sun)
scene.collection.objects.link(ob_auto_sun)
ob_auto_sun.rotation_euler = (0.872665, 0.174533, 0.523599)
bpy.context.view_layer.update()

